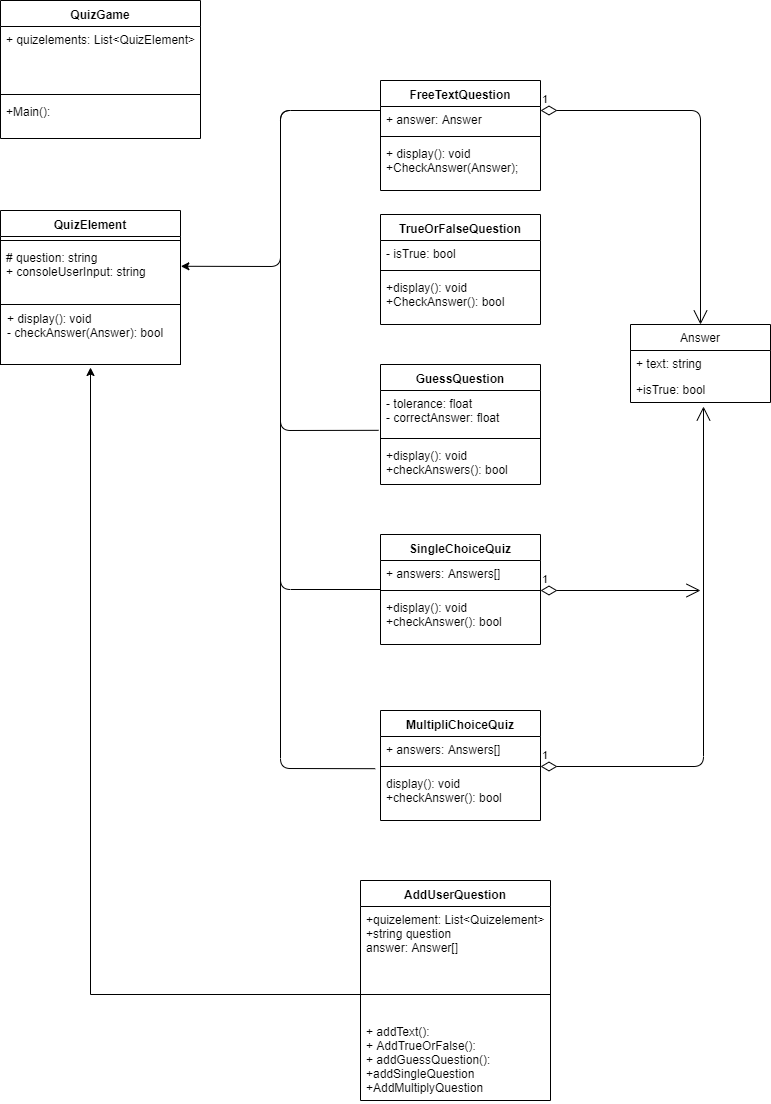

The diagram above was exported from draw.io. Its source (the exported page's mxGraphModel, read from the mxfile embedded in the PNG):
<mxGraphModel dx="1024" dy="485" grid="1" gridSize="10" guides="1" tooltips="1" connect="1" arrows="1" fold="1" page="1" pageScale="1" pageWidth="827" pageHeight="1169" math="0" shadow="0">
  <root>
    <mxCell id="0" />
    <mxCell id="1" parent="0" />
    <mxCell id="xfqqX6Oe0dWGELX1qRrK-1" value="QuizElement" style="swimlane;fontStyle=1;align=center;verticalAlign=top;childLayout=stackLayout;horizontal=1;startSize=26;horizontalStack=0;resizeParent=1;resizeParentMax=0;resizeLast=0;collapsible=1;marginBottom=0;" vertex="1" parent="1">
      <mxGeometry x="40" y="260" width="180" height="154" as="geometry" />
    </mxCell>
    <mxCell id="xfqqX6Oe0dWGELX1qRrK-3" value="" style="line;strokeWidth=1;fillColor=none;align=left;verticalAlign=middle;spacingTop=-1;spacingLeft=3;spacingRight=3;rotatable=0;labelPosition=right;points=[];portConstraint=eastwest;" vertex="1" parent="xfqqX6Oe0dWGELX1qRrK-1">
      <mxGeometry y="26" width="180" height="8" as="geometry" />
    </mxCell>
    <mxCell id="xfqqX6Oe0dWGELX1qRrK-2" value="# question: string&#10;+ consoleUserInput: string" style="text;strokeColor=none;fillColor=none;align=left;verticalAlign=top;spacingLeft=4;spacingRight=4;overflow=hidden;rotatable=0;points=[[0,0.5],[1,0.5]];portConstraint=eastwest;" vertex="1" parent="xfqqX6Oe0dWGELX1qRrK-1">
      <mxGeometry y="34" width="180" height="60" as="geometry" />
    </mxCell>
    <mxCell id="xfqqX6Oe0dWGELX1qRrK-4" value="+ display(): void&#10;- checkAnswer(Answer): bool" style="text;strokeColor=#000000;fillColor=none;align=left;verticalAlign=top;spacingLeft=4;spacingRight=4;overflow=hidden;rotatable=0;points=[[0,0.5],[1,0.5]];portConstraint=eastwest;" vertex="1" parent="xfqqX6Oe0dWGELX1qRrK-1">
      <mxGeometry y="94" width="180" height="60" as="geometry" />
    </mxCell>
    <mxCell id="xfqqX6Oe0dWGELX1qRrK-5" value="" style="endArrow=classic;html=1;entryX=1.002;entryY=0.363;entryDx=0;entryDy=0;entryPerimeter=0;" edge="1" parent="1" target="xfqqX6Oe0dWGELX1qRrK-2">
      <mxGeometry width="50" height="50" relative="1" as="geometry">
        <mxPoint x="420" y="160" as="sourcePoint" />
        <mxPoint x="220" y="304" as="targetPoint" />
        <Array as="points">
          <mxPoint x="320" y="160" />
          <mxPoint x="320" y="316" />
        </Array>
      </mxGeometry>
    </mxCell>
    <mxCell id="xfqqX6Oe0dWGELX1qRrK-6" value="FreeTextQuestion" style="swimlane;fontStyle=1;align=center;verticalAlign=top;childLayout=stackLayout;horizontal=1;startSize=26;horizontalStack=0;resizeParent=1;resizeParentMax=0;resizeLast=0;collapsible=1;marginBottom=0;strokeColor=#000000;" vertex="1" parent="1">
      <mxGeometry x="420" y="130" width="160" height="110" as="geometry" />
    </mxCell>
    <mxCell id="xfqqX6Oe0dWGELX1qRrK-7" value="+ answer: Answer" style="text;strokeColor=none;fillColor=none;align=left;verticalAlign=top;spacingLeft=4;spacingRight=4;overflow=hidden;rotatable=0;points=[[0,0.5],[1,0.5]];portConstraint=eastwest;" vertex="1" parent="xfqqX6Oe0dWGELX1qRrK-6">
      <mxGeometry y="26" width="160" height="26" as="geometry" />
    </mxCell>
    <mxCell id="xfqqX6Oe0dWGELX1qRrK-8" value="" style="line;strokeWidth=1;fillColor=none;align=left;verticalAlign=middle;spacingTop=-1;spacingLeft=3;spacingRight=3;rotatable=0;labelPosition=right;points=[];portConstraint=eastwest;" vertex="1" parent="xfqqX6Oe0dWGELX1qRrK-6">
      <mxGeometry y="52" width="160" height="8" as="geometry" />
    </mxCell>
    <mxCell id="xfqqX6Oe0dWGELX1qRrK-9" value="+ display(): void &#10;+CheckAnswer(Answer); " style="text;strokeColor=none;fillColor=none;align=left;verticalAlign=top;spacingLeft=4;spacingRight=4;overflow=hidden;rotatable=0;points=[[0,0.5],[1,0.5]];portConstraint=eastwest;" vertex="1" parent="xfqqX6Oe0dWGELX1qRrK-6">
      <mxGeometry y="60" width="160" height="50" as="geometry" />
    </mxCell>
    <mxCell id="xfqqX6Oe0dWGELX1qRrK-10" value="TrueOrFalseQuestion" style="swimlane;fontStyle=1;align=center;verticalAlign=top;childLayout=stackLayout;horizontal=1;startSize=26;horizontalStack=0;resizeParent=1;resizeParentMax=0;resizeLast=0;collapsible=1;marginBottom=0;strokeColor=#000000;" vertex="1" parent="1">
      <mxGeometry x="420" y="264" width="160" height="110" as="geometry" />
    </mxCell>
    <mxCell id="xfqqX6Oe0dWGELX1qRrK-11" value="- isTrue: bool" style="text;strokeColor=none;fillColor=none;align=left;verticalAlign=top;spacingLeft=4;spacingRight=4;overflow=hidden;rotatable=0;points=[[0,0.5],[1,0.5]];portConstraint=eastwest;" vertex="1" parent="xfqqX6Oe0dWGELX1qRrK-10">
      <mxGeometry y="26" width="160" height="26" as="geometry" />
    </mxCell>
    <mxCell id="xfqqX6Oe0dWGELX1qRrK-12" value="" style="line;strokeWidth=1;fillColor=none;align=left;verticalAlign=middle;spacingTop=-1;spacingLeft=3;spacingRight=3;rotatable=0;labelPosition=right;points=[];portConstraint=eastwest;" vertex="1" parent="xfqqX6Oe0dWGELX1qRrK-10">
      <mxGeometry y="52" width="160" height="8" as="geometry" />
    </mxCell>
    <mxCell id="xfqqX6Oe0dWGELX1qRrK-13" value="+display(): void&#10;+CheckAnswer(): bool" style="text;strokeColor=none;fillColor=none;align=left;verticalAlign=top;spacingLeft=4;spacingRight=4;overflow=hidden;rotatable=0;points=[[0,0.5],[1,0.5]];portConstraint=eastwest;" vertex="1" parent="xfqqX6Oe0dWGELX1qRrK-10">
      <mxGeometry y="60" width="160" height="50" as="geometry" />
    </mxCell>
    <mxCell id="xfqqX6Oe0dWGELX1qRrK-14" value="GuessQuestion" style="swimlane;fontStyle=1;align=center;verticalAlign=top;childLayout=stackLayout;horizontal=1;startSize=26;horizontalStack=0;resizeParent=1;resizeParentMax=0;resizeLast=0;collapsible=1;marginBottom=0;strokeColor=#000000;" vertex="1" parent="1">
      <mxGeometry x="420" y="414" width="160" height="120" as="geometry" />
    </mxCell>
    <mxCell id="xfqqX6Oe0dWGELX1qRrK-15" value="- tolerance: float&#10;- correctAnswer: float" style="text;strokeColor=none;fillColor=none;align=left;verticalAlign=top;spacingLeft=4;spacingRight=4;overflow=hidden;rotatable=0;points=[[0,0.5],[1,0.5]];portConstraint=eastwest;" vertex="1" parent="xfqqX6Oe0dWGELX1qRrK-14">
      <mxGeometry y="26" width="160" height="44" as="geometry" />
    </mxCell>
    <mxCell id="xfqqX6Oe0dWGELX1qRrK-33" value="" style="endArrow=none;html=1;entryX=-0.012;entryY=0.905;entryDx=0;entryDy=0;entryPerimeter=0;" edge="1" parent="xfqqX6Oe0dWGELX1qRrK-14" target="xfqqX6Oe0dWGELX1qRrK-15">
      <mxGeometry width="50" height="50" relative="1" as="geometry">
        <mxPoint x="-50" y="-254" as="sourcePoint" />
        <mxPoint y="70" as="targetPoint" />
        <Array as="points">
          <mxPoint x="-100" y="-254" />
          <mxPoint x="-100" y="66" />
        </Array>
      </mxGeometry>
    </mxCell>
    <mxCell id="xfqqX6Oe0dWGELX1qRrK-16" value="" style="line;strokeWidth=1;fillColor=none;align=left;verticalAlign=middle;spacingTop=-1;spacingLeft=3;spacingRight=3;rotatable=0;labelPosition=right;points=[];portConstraint=eastwest;" vertex="1" parent="xfqqX6Oe0dWGELX1qRrK-14">
      <mxGeometry y="70" width="160" height="8" as="geometry" />
    </mxCell>
    <mxCell id="xfqqX6Oe0dWGELX1qRrK-17" value="+display(): void&#10;+checkAnswers(): bool" style="text;strokeColor=none;fillColor=none;align=left;verticalAlign=top;spacingLeft=4;spacingRight=4;overflow=hidden;rotatable=0;points=[[0,0.5],[1,0.5]];portConstraint=eastwest;" vertex="1" parent="xfqqX6Oe0dWGELX1qRrK-14">
      <mxGeometry y="78" width="160" height="42" as="geometry" />
    </mxCell>
    <mxCell id="xfqqX6Oe0dWGELX1qRrK-22" value="MultipliChoiceQuiz" style="swimlane;fontStyle=1;align=center;verticalAlign=top;childLayout=stackLayout;horizontal=1;startSize=26;horizontalStack=0;resizeParent=1;resizeParentMax=0;resizeLast=0;collapsible=1;marginBottom=0;strokeColor=#000000;" vertex="1" parent="1">
      <mxGeometry x="420" y="760" width="160" height="110" as="geometry" />
    </mxCell>
    <mxCell id="xfqqX6Oe0dWGELX1qRrK-23" value="+ answers: Answers[]" style="text;strokeColor=none;fillColor=none;align=left;verticalAlign=top;spacingLeft=4;spacingRight=4;overflow=hidden;rotatable=0;points=[[0,0.5],[1,0.5]];portConstraint=eastwest;" vertex="1" parent="xfqqX6Oe0dWGELX1qRrK-22">
      <mxGeometry y="26" width="160" height="26" as="geometry" />
    </mxCell>
    <mxCell id="xfqqX6Oe0dWGELX1qRrK-24" value="" style="line;strokeWidth=1;fillColor=none;align=left;verticalAlign=middle;spacingTop=-1;spacingLeft=3;spacingRight=3;rotatable=0;labelPosition=right;points=[];portConstraint=eastwest;" vertex="1" parent="xfqqX6Oe0dWGELX1qRrK-22">
      <mxGeometry y="52" width="160" height="8" as="geometry" />
    </mxCell>
    <mxCell id="xfqqX6Oe0dWGELX1qRrK-25" value="display(): void&#10;+checkAnswer(): bool" style="text;strokeColor=none;fillColor=none;align=left;verticalAlign=top;spacingLeft=4;spacingRight=4;overflow=hidden;rotatable=0;points=[[0,0.5],[1,0.5]];portConstraint=eastwest;" vertex="1" parent="xfqqX6Oe0dWGELX1qRrK-22">
      <mxGeometry y="60" width="160" height="50" as="geometry" />
    </mxCell>
    <mxCell id="xfqqX6Oe0dWGELX1qRrK-31" value="" style="endArrow=none;html=1;" edge="1" parent="1">
      <mxGeometry width="50" height="50" relative="1" as="geometry">
        <mxPoint x="320" y="450" as="sourcePoint" />
        <mxPoint x="420" y="639" as="targetPoint" />
        <Array as="points">
          <mxPoint x="320" y="639" />
        </Array>
      </mxGeometry>
    </mxCell>
    <mxCell id="xfqqX6Oe0dWGELX1qRrK-32" value="" style="endArrow=none;html=1;exitX=-0.033;exitY=1.238;exitDx=0;exitDy=0;exitPerimeter=0;" edge="1" parent="1" source="xfqqX6Oe0dWGELX1qRrK-23">
      <mxGeometry width="50" height="50" relative="1" as="geometry">
        <mxPoint x="430" y="880" as="sourcePoint" />
        <mxPoint x="320" y="620" as="targetPoint" />
        <Array as="points">
          <mxPoint x="320" y="818" />
        </Array>
      </mxGeometry>
    </mxCell>
    <mxCell id="xfqqX6Oe0dWGELX1qRrK-35" value="Answer" style="swimlane;fontStyle=0;childLayout=stackLayout;horizontal=1;startSize=26;fillColor=none;horizontalStack=0;resizeParent=1;resizeParentMax=0;resizeLast=0;collapsible=1;marginBottom=0;strokeColor=#000000;" vertex="1" parent="1">
      <mxGeometry x="670" y="374" width="140" height="78" as="geometry" />
    </mxCell>
    <mxCell id="xfqqX6Oe0dWGELX1qRrK-36" value="+ text: string" style="text;strokeColor=none;fillColor=none;align=left;verticalAlign=top;spacingLeft=4;spacingRight=4;overflow=hidden;rotatable=0;points=[[0,0.5],[1,0.5]];portConstraint=eastwest;" vertex="1" parent="xfqqX6Oe0dWGELX1qRrK-35">
      <mxGeometry y="26" width="140" height="26" as="geometry" />
    </mxCell>
    <mxCell id="xfqqX6Oe0dWGELX1qRrK-37" value="+isTrue: bool" style="text;strokeColor=none;fillColor=none;align=left;verticalAlign=top;spacingLeft=4;spacingRight=4;overflow=hidden;rotatable=0;points=[[0,0.5],[1,0.5]];portConstraint=eastwest;" vertex="1" parent="xfqqX6Oe0dWGELX1qRrK-35">
      <mxGeometry y="52" width="140" height="26" as="geometry" />
    </mxCell>
    <mxCell id="xfqqX6Oe0dWGELX1qRrK-41" value="1" style="endArrow=open;html=1;endSize=12;startArrow=diamondThin;startSize=14;startFill=0;edgeStyle=orthogonalEdgeStyle;align=left;verticalAlign=bottom;entryX=0.5;entryY=0;entryDx=0;entryDy=0;" edge="1" parent="1" target="xfqqX6Oe0dWGELX1qRrK-35">
      <mxGeometry x="-1" y="3" relative="1" as="geometry">
        <mxPoint x="580" y="160" as="sourcePoint" />
        <mxPoint x="740" y="160" as="targetPoint" />
      </mxGeometry>
    </mxCell>
    <mxCell id="xfqqX6Oe0dWGELX1qRrK-43" value="1" style="endArrow=open;html=1;endSize=12;startArrow=diamondThin;startSize=14;startFill=0;edgeStyle=orthogonalEdgeStyle;align=left;verticalAlign=bottom;entryX=0.52;entryY=1.146;entryDx=0;entryDy=0;entryPerimeter=0;" edge="1" parent="1" target="xfqqX6Oe0dWGELX1qRrK-37">
      <mxGeometry x="-1" y="3" relative="1" as="geometry">
        <mxPoint x="580" y="815.5" as="sourcePoint" />
        <mxPoint x="740" y="815.5" as="targetPoint" />
        <Array as="points">
          <mxPoint x="743" y="816" />
        </Array>
      </mxGeometry>
    </mxCell>
    <mxCell id="xfqqX6Oe0dWGELX1qRrK-47" value="1" style="endArrow=open;html=1;endSize=12;startArrow=diamondThin;startSize=14;startFill=0;edgeStyle=orthogonalEdgeStyle;align=left;verticalAlign=bottom;" edge="1" parent="1">
      <mxGeometry x="-1" y="3" relative="1" as="geometry">
        <mxPoint x="580" y="640" as="sourcePoint" />
        <mxPoint x="740" y="640" as="targetPoint" />
      </mxGeometry>
    </mxCell>
    <mxCell id="xfqqX6Oe0dWGELX1qRrK-48" value="QuizGame" style="swimlane;fontStyle=1;align=center;verticalAlign=top;childLayout=stackLayout;horizontal=1;startSize=26;horizontalStack=0;resizeParent=1;resizeParentMax=0;resizeLast=0;collapsible=1;marginBottom=0;strokeColor=#000000;" vertex="1" parent="1">
      <mxGeometry x="40" y="50" width="200" height="138" as="geometry" />
    </mxCell>
    <mxCell id="xfqqX6Oe0dWGELX1qRrK-49" value="+ quizelements: List&lt;QuizElement&gt;" style="text;strokeColor=none;fillColor=none;align=left;verticalAlign=top;spacingLeft=4;spacingRight=4;overflow=hidden;rotatable=0;points=[[0,0.5],[1,0.5]];portConstraint=eastwest;" vertex="1" parent="xfqqX6Oe0dWGELX1qRrK-48">
      <mxGeometry y="26" width="200" height="64" as="geometry" />
    </mxCell>
    <mxCell id="xfqqX6Oe0dWGELX1qRrK-50" value="" style="line;strokeWidth=1;fillColor=none;align=left;verticalAlign=middle;spacingTop=-1;spacingLeft=3;spacingRight=3;rotatable=0;labelPosition=right;points=[];portConstraint=eastwest;" vertex="1" parent="xfqqX6Oe0dWGELX1qRrK-48">
      <mxGeometry y="90" width="200" height="8" as="geometry" />
    </mxCell>
    <mxCell id="xfqqX6Oe0dWGELX1qRrK-51" value="+Main(): " style="text;strokeColor=none;fillColor=none;align=left;verticalAlign=top;spacingLeft=4;spacingRight=4;overflow=hidden;rotatable=0;points=[[0,0.5],[1,0.5]];portConstraint=eastwest;" vertex="1" parent="xfqqX6Oe0dWGELX1qRrK-48">
      <mxGeometry y="98" width="200" height="40" as="geometry" />
    </mxCell>
    <mxCell id="xfqqX6Oe0dWGELX1qRrK-18" value="SingleChoiceQuiz" style="swimlane;fontStyle=1;align=center;verticalAlign=top;childLayout=stackLayout;horizontal=1;startSize=26;horizontalStack=0;resizeParent=1;resizeParentMax=0;resizeLast=0;collapsible=1;marginBottom=0;strokeColor=#000000;" vertex="1" parent="1">
      <mxGeometry x="420" y="584" width="160" height="110" as="geometry" />
    </mxCell>
    <mxCell id="xfqqX6Oe0dWGELX1qRrK-19" value="+ answers: Answers[]" style="text;strokeColor=none;fillColor=none;align=left;verticalAlign=top;spacingLeft=4;spacingRight=4;overflow=hidden;rotatable=0;points=[[0,0.5],[1,0.5]];portConstraint=eastwest;" vertex="1" parent="xfqqX6Oe0dWGELX1qRrK-18">
      <mxGeometry y="26" width="160" height="26" as="geometry" />
    </mxCell>
    <mxCell id="xfqqX6Oe0dWGELX1qRrK-20" value="" style="line;strokeWidth=1;fillColor=none;align=left;verticalAlign=middle;spacingTop=-1;spacingLeft=3;spacingRight=3;rotatable=0;labelPosition=right;points=[];portConstraint=eastwest;" vertex="1" parent="xfqqX6Oe0dWGELX1qRrK-18">
      <mxGeometry y="52" width="160" height="8" as="geometry" />
    </mxCell>
    <mxCell id="xfqqX6Oe0dWGELX1qRrK-21" value="+display(): void&#10;+checkAnswer(): bool" style="text;strokeColor=none;fillColor=none;align=left;verticalAlign=top;spacingLeft=4;spacingRight=4;overflow=hidden;rotatable=0;points=[[0,0.5],[1,0.5]];portConstraint=eastwest;" vertex="1" parent="xfqqX6Oe0dWGELX1qRrK-18">
      <mxGeometry y="60" width="160" height="50" as="geometry" />
    </mxCell>
    <mxCell id="xfqqX6Oe0dWGELX1qRrK-63" value="AddUserQuestion" style="swimlane;fontStyle=1;align=center;verticalAlign=top;childLayout=stackLayout;horizontal=1;startSize=26;horizontalStack=0;resizeParent=1;resizeParentMax=0;resizeLast=0;collapsible=1;marginBottom=0;" vertex="1" parent="1">
      <mxGeometry x="400" y="930" width="190" height="220" as="geometry" />
    </mxCell>
    <mxCell id="xfqqX6Oe0dWGELX1qRrK-64" value="+quizelement: List&lt;Quizelement&gt;&#10;+string question &#10;answer: Answer[]&#10;&#10;" style="text;strokeColor=none;fillColor=none;align=left;verticalAlign=top;spacingLeft=4;spacingRight=4;overflow=hidden;rotatable=0;points=[[0,0.5],[1,0.5]];portConstraint=eastwest;" vertex="1" parent="xfqqX6Oe0dWGELX1qRrK-63">
      <mxGeometry y="26" width="190" height="64" as="geometry" />
    </mxCell>
    <mxCell id="xfqqX6Oe0dWGELX1qRrK-65" value="" style="line;strokeWidth=1;fillColor=none;align=left;verticalAlign=middle;spacingTop=-1;spacingLeft=3;spacingRight=3;rotatable=0;labelPosition=right;points=[];portConstraint=eastwest;" vertex="1" parent="xfqqX6Oe0dWGELX1qRrK-63">
      <mxGeometry y="90" width="190" height="48" as="geometry" />
    </mxCell>
    <mxCell id="xfqqX6Oe0dWGELX1qRrK-66" value="+ addText(): &#10;+ AddTrueOrFalse(): &#10;+ addGuessQuestion():&#10;+addSingleQuestion&#10;+AddMultiplyQuestion" style="text;strokeColor=none;fillColor=none;align=left;verticalAlign=top;spacingLeft=4;spacingRight=4;overflow=hidden;rotatable=0;points=[[0,0.5],[1,0.5]];portConstraint=eastwest;" vertex="1" parent="xfqqX6Oe0dWGELX1qRrK-63">
      <mxGeometry y="138" width="190" height="82" as="geometry" />
    </mxCell>
    <mxCell id="xfqqX6Oe0dWGELX1qRrK-68" style="edgeStyle=orthogonalEdgeStyle;rounded=0;orthogonalLoop=1;jettySize=auto;html=1;" edge="1" parent="1" source="xfqqX6Oe0dWGELX1qRrK-65">
      <mxGeometry relative="1" as="geometry">
        <mxPoint x="130" y="417" as="targetPoint" />
        <Array as="points">
          <mxPoint x="130" y="1044" />
          <mxPoint x="130" y="417" />
        </Array>
      </mxGeometry>
    </mxCell>
  </root>
</mxGraphModel>